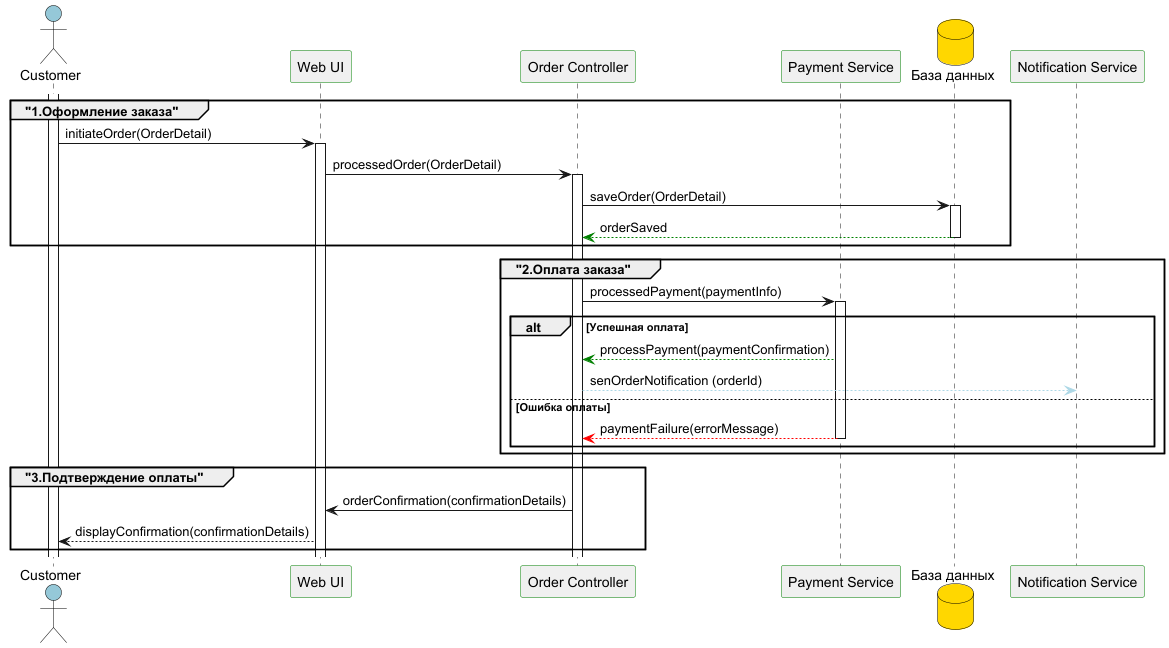

The diagram above was rendered by PlantUML. Its source (embedded in the PNG):
@startuml
'https://plantuml.com/sequence-diagram
skinparam actor {
BackgroundColor #95C8D8
BorderColor Black
}
skinparam participant {
BackgroundColor #F0F0F0
BorderColor Green
}
skinparam database {
BackgroundColor #FFD700
BorderColor Black
}
skinparam sequenceMessageAlign left

actor Customer                 as C
participant "Web UI"           as WUI
participant "Order Controller" as OC
participant "Payment Service"  as PS
database    "База данных"      as DB
participant "Notification Service" as NS

activate C
group "1.Оформление заказа"
C -> WUI    : initiateOrder(OrderDetail)
activate WUI
WUI -> OC   : processedOrder(OrderDetail)
activate OC
OC  -> DB   : saveOrder(OrderDetail)
activate DB
DB -[#green]--> OC  : orderSaved
deactivate DB
end

group "2.Оплата заказа"
OC  -> PS   : processedPayment(paymentInfo)
activate PS
alt Успешная оплата
   PS -[#green]--> OC  : processPayment(paymentConfirmation)
   OC -[#lightblue]--> NS : senOrderNotification (orderId)

else Ошибка оплаты
   PS -[#red]--> OC : paymentFailure(errorMessage)
deactivate PS
end
end

group "3.Подтверждение оплаты"
 OC  ->  WUI : orderConfirmation(confirmationDetails)
 WUI --> C   : displayConfirmation(confirmationDetails)
 
end

@enduml